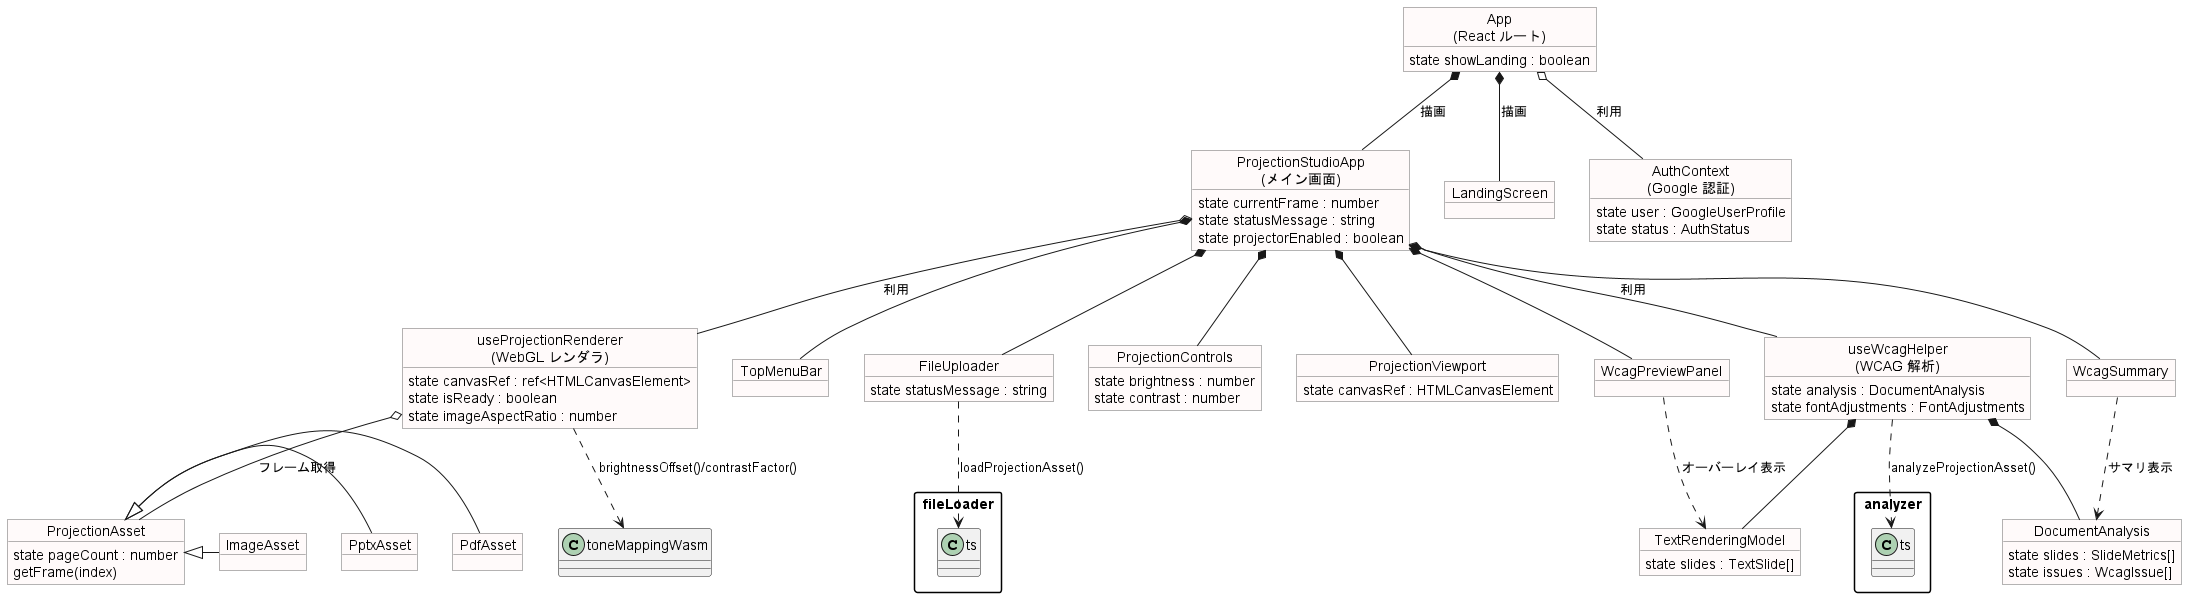

The diagram above was rendered by PlantUML. Its source (embedded in the PNG):
@startuml
skinparam packageStyle rect
skinparam object {
  BackgroundColor Snow
  BorderColor DimGray
}

object "App\n(React ルート)" as App {
  state showLanding : boolean
}
object "ProjectionStudioApp\n(メイン画面)" as Studio {
  state currentFrame : number
  state statusMessage : string
  state projectorEnabled : boolean
}
object "LandingScreen" as Landing

App *-- Studio : 描画
App *-- Landing : 描画

object "TopMenuBar" as Menu
object "FileUploader" as Uploader {
  state statusMessage : string
}
object "ProjectionControls" as Controls {
  state brightness : number
  state contrast : number
}
object "ProjectionViewport" as Viewport {
  state canvasRef : HTMLCanvasElement
}
object "WcagPreviewPanel" as Preview
object "WcagSummary" as Summary

Studio *-- Menu
Studio *-- Uploader
Studio *-- Controls
Studio *-- Viewport
Studio *-- Preview
Studio *-- Summary

object "useProjectionRenderer\n(WebGL レンダラ)" as Renderer {
  state canvasRef : ref<HTMLCanvasElement>
  state isReady : boolean
  state imageAspectRatio : number
}
object "useWcagHelper\n(WCAG 解析)" as Helper {
  state analysis : DocumentAnalysis
  state fontAdjustments : FontAdjustments
}
object "AuthContext\n(Google 認証)" as AuthCtx {
  state user : GoogleUserProfile
  state status : AuthStatus
}

Studio o-- Renderer : 利用
Studio o-- Helper : 利用
App o-- AuthCtx : 利用

object "ProjectionAsset" as Asset {
  state pageCount : number
  getFrame(index)
}
object "PdfAsset" as PdfAsset
object "PptxAsset" as PptxAsset
object "ImageAsset" as ImageAsset

Renderer o-- Asset : フレーム取得
Asset <|- PdfAsset
Asset <|- PptxAsset
Asset <|- ImageAsset

Uploader ..> "fileLoader.ts" : loadProjectionAsset()
Renderer ..> "toneMappingWasm" : brightnessOffset()/contrastFactor()
Helper ..> "analyzer.ts" : analyzeProjectionAsset()

object "DocumentAnalysis" as Analysis {
  state slides : SlideMetrics[]
  state issues : WcagIssue[]
}
object "TextRenderingModel" as TextModel {
  state slides : TextSlide[]
}

Helper *-- Analysis
Helper *-- TextModel
Preview ..> TextModel : オーバーレイ表示
Summary ..> Analysis : サマリ表示

@enduml